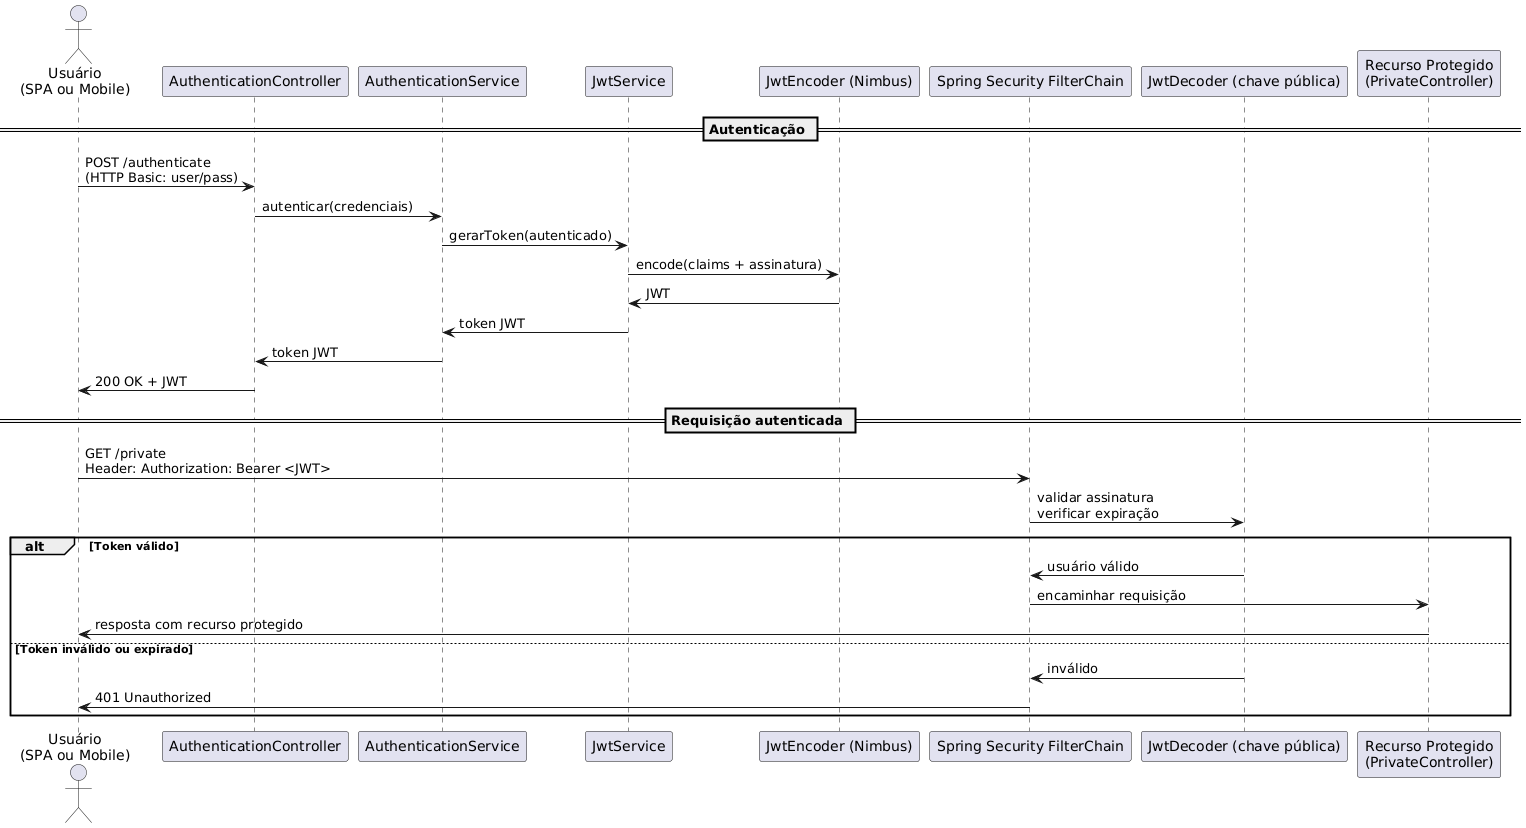

The diagram above was rendered by PlantUML. Its source (embedded in the PNG):
@startuml
actor Usuario as "Usuário\n(SPA ou Mobile)"
participant AuthController as "AuthenticationController"
participant AuthService as "AuthenticationService"
participant JwtService as "JwtService"
participant JwtEncoder as "JwtEncoder (Nimbus)"
participant ResourceServer as "Spring Security FilterChain"
participant JwtDecoder as "JwtDecoder (chave pública)"
participant ProtectedEndpoint as "Recurso Protegido\n(PrivateController)"

== Autenticação ==
Usuario -> AuthController : POST /authenticate\n(HTTP Basic: user/pass)
AuthController -> AuthService : autenticar(credenciais)
AuthService -> JwtService : gerarToken(autenticado)
JwtService -> JwtEncoder : encode(claims + assinatura)
JwtEncoder -> JwtService : JWT
JwtService -> AuthService : token JWT
AuthService -> AuthController : token JWT
AuthController -> Usuario : 200 OK + JWT

== Requisição autenticada ==
Usuario -> ResourceServer : GET /private\nHeader: Authorization: Bearer <JWT>
ResourceServer -> JwtDecoder : validar assinatura\nverificar expiração
alt Token válido
    JwtDecoder -> ResourceServer : usuário válido
    ResourceServer -> ProtectedEndpoint : encaminhar requisição
    ProtectedEndpoint -> Usuario : resposta com recurso protegido
else Token inválido ou expirado
    JwtDecoder -> ResourceServer : inválido
    ResourceServer -> Usuario : 401 Unauthorized
end
@enduml